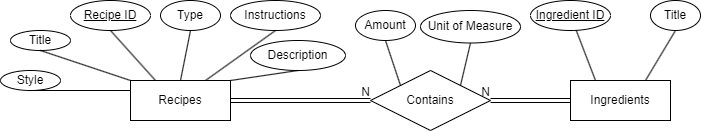

The diagram above was exported from draw.io. Its source (the exported page's mxGraphModel, read from the mxfile embedded in the PNG):
<mxGraphModel dx="1050" dy="589" grid="1" gridSize="10" guides="1" tooltips="1" connect="1" arrows="1" fold="1" page="1" pageScale="1" pageWidth="850" pageHeight="1100" math="0" shadow="0" extFonts="Permanent Marker^https://fonts.googleapis.com/css?family=Permanent+Marker">
  <root>
    <mxCell id="0" />
    <mxCell id="1" parent="0" />
    <mxCell id="4MVULh2HSJC91GMCFA8s-1" value="Recipes" style="whiteSpace=wrap;html=1;align=center;" vertex="1" parent="1">
      <mxGeometry x="170" y="300" width="100" height="40" as="geometry" />
    </mxCell>
    <mxCell id="4MVULh2HSJC91GMCFA8s-2" value="Contains" style="shape=rhombus;perimeter=rhombusPerimeter;whiteSpace=wrap;html=1;align=center;" vertex="1" parent="1">
      <mxGeometry x="410" y="290" width="120" height="60" as="geometry" />
    </mxCell>
    <mxCell id="4MVULh2HSJC91GMCFA8s-3" value="" style="shape=link;html=1;rounded=0;exitX=1;exitY=0.5;exitDx=0;exitDy=0;entryX=0;entryY=0.5;entryDx=0;entryDy=0;" edge="1" parent="1" source="4MVULh2HSJC91GMCFA8s-1" target="4MVULh2HSJC91GMCFA8s-2">
      <mxGeometry relative="1" as="geometry">
        <mxPoint x="340" y="310" as="sourcePoint" />
        <mxPoint x="500" y="310" as="targetPoint" />
      </mxGeometry>
    </mxCell>
    <mxCell id="4MVULh2HSJC91GMCFA8s-4" value="N" style="resizable=0;html=1;align=right;verticalAlign=bottom;" connectable="0" vertex="1" parent="4MVULh2HSJC91GMCFA8s-3">
      <mxGeometry x="1" relative="1" as="geometry" />
    </mxCell>
    <mxCell id="4MVULh2HSJC91GMCFA8s-5" value="Ingredients" style="whiteSpace=wrap;html=1;align=center;" vertex="1" parent="1">
      <mxGeometry x="610" y="300" width="100" height="40" as="geometry" />
    </mxCell>
    <mxCell id="4MVULh2HSJC91GMCFA8s-6" value="" style="shape=link;html=1;rounded=0;entryX=1;entryY=0.5;entryDx=0;entryDy=0;exitX=0;exitY=0.5;exitDx=0;exitDy=0;" edge="1" parent="1" source="4MVULh2HSJC91GMCFA8s-5" target="4MVULh2HSJC91GMCFA8s-2">
      <mxGeometry relative="1" as="geometry">
        <mxPoint x="340" y="310" as="sourcePoint" />
        <mxPoint x="500" y="310" as="targetPoint" />
      </mxGeometry>
    </mxCell>
    <mxCell id="4MVULh2HSJC91GMCFA8s-7" value="N" style="resizable=0;html=1;align=right;verticalAlign=bottom;" connectable="0" vertex="1" parent="4MVULh2HSJC91GMCFA8s-6">
      <mxGeometry x="1" relative="1" as="geometry" />
    </mxCell>
    <mxCell id="4MVULh2HSJC91GMCFA8s-8" value="Recipe ID" style="ellipse;whiteSpace=wrap;html=1;align=center;fontStyle=4;" vertex="1" parent="1">
      <mxGeometry x="110" y="220" width="80" height="30" as="geometry" />
    </mxCell>
    <mxCell id="4MVULh2HSJC91GMCFA8s-9" value="Title" style="ellipse;whiteSpace=wrap;html=1;align=center;" vertex="1" parent="1">
      <mxGeometry x="50" y="250" width="60" height="20" as="geometry" />
    </mxCell>
    <mxCell id="4MVULh2HSJC91GMCFA8s-10" value="Description" style="ellipse;whiteSpace=wrap;html=1;align=center;" vertex="1" parent="1">
      <mxGeometry x="290" y="260" width="95" height="30" as="geometry" />
    </mxCell>
    <mxCell id="4MVULh2HSJC91GMCFA8s-11" value="Instructions" style="ellipse;whiteSpace=wrap;html=1;align=center;" vertex="1" parent="1">
      <mxGeometry x="270" y="220" width="90" height="30" as="geometry" />
    </mxCell>
    <mxCell id="4MVULh2HSJC91GMCFA8s-12" value="Type" style="ellipse;whiteSpace=wrap;html=1;align=center;" vertex="1" parent="1">
      <mxGeometry x="200" y="220" width="60" height="30" as="geometry" />
    </mxCell>
    <mxCell id="4MVULh2HSJC91GMCFA8s-13" value="Style" style="ellipse;whiteSpace=wrap;html=1;align=center;" vertex="1" parent="1">
      <mxGeometry x="40" y="290" width="60" height="20" as="geometry" />
    </mxCell>
    <mxCell id="4MVULh2HSJC91GMCFA8s-14" value="Ingredient ID" style="ellipse;whiteSpace=wrap;html=1;align=center;fontStyle=4;" vertex="1" parent="1">
      <mxGeometry x="570" y="220" width="80" height="30" as="geometry" />
    </mxCell>
    <mxCell id="4MVULh2HSJC91GMCFA8s-15" value="" style="endArrow=none;html=1;rounded=0;exitX=0;exitY=0.25;exitDx=0;exitDy=0;entryX=0.5;entryY=1;entryDx=0;entryDy=0;" edge="1" parent="1" source="4MVULh2HSJC91GMCFA8s-1" target="4MVULh2HSJC91GMCFA8s-13">
      <mxGeometry relative="1" as="geometry">
        <mxPoint x="340" y="310" as="sourcePoint" />
        <mxPoint x="500" y="310" as="targetPoint" />
      </mxGeometry>
    </mxCell>
    <mxCell id="4MVULh2HSJC91GMCFA8s-16" value="" style="endArrow=none;html=1;rounded=0;exitX=0;exitY=0;exitDx=0;exitDy=0;entryX=0.5;entryY=1;entryDx=0;entryDy=0;" edge="1" parent="1" source="4MVULh2HSJC91GMCFA8s-1" target="4MVULh2HSJC91GMCFA8s-9">
      <mxGeometry relative="1" as="geometry">
        <mxPoint x="340" y="310" as="sourcePoint" />
        <mxPoint x="140" y="200" as="targetPoint" />
      </mxGeometry>
    </mxCell>
    <mxCell id="4MVULh2HSJC91GMCFA8s-17" value="" style="endArrow=none;html=1;rounded=0;exitX=0.25;exitY=0;exitDx=0;exitDy=0;entryX=0.5;entryY=1;entryDx=0;entryDy=0;" edge="1" parent="1" source="4MVULh2HSJC91GMCFA8s-1" target="4MVULh2HSJC91GMCFA8s-8">
      <mxGeometry relative="1" as="geometry">
        <mxPoint x="340" y="310" as="sourcePoint" />
        <mxPoint x="500" y="310" as="targetPoint" />
      </mxGeometry>
    </mxCell>
    <mxCell id="4MVULh2HSJC91GMCFA8s-18" value="" style="endArrow=none;html=1;rounded=0;exitX=0.5;exitY=1;exitDx=0;exitDy=0;entryX=0.5;entryY=0;entryDx=0;entryDy=0;" edge="1" parent="1" source="4MVULh2HSJC91GMCFA8s-12" target="4MVULh2HSJC91GMCFA8s-1">
      <mxGeometry relative="1" as="geometry">
        <mxPoint x="340" y="310" as="sourcePoint" />
        <mxPoint x="500" y="310" as="targetPoint" />
      </mxGeometry>
    </mxCell>
    <mxCell id="4MVULh2HSJC91GMCFA8s-19" value="" style="endArrow=none;html=1;rounded=0;exitX=0.75;exitY=0;exitDx=0;exitDy=0;entryX=0.5;entryY=1;entryDx=0;entryDy=0;" edge="1" parent="1" source="4MVULh2HSJC91GMCFA8s-1" target="4MVULh2HSJC91GMCFA8s-11">
      <mxGeometry relative="1" as="geometry">
        <mxPoint x="340" y="310" as="sourcePoint" />
        <mxPoint x="340" y="240" as="targetPoint" />
      </mxGeometry>
    </mxCell>
    <mxCell id="4MVULh2HSJC91GMCFA8s-20" value="" style="endArrow=none;html=1;rounded=0;exitX=1;exitY=0;exitDx=0;exitDy=0;entryX=0.5;entryY=1;entryDx=0;entryDy=0;" edge="1" parent="1" source="4MVULh2HSJC91GMCFA8s-1" target="4MVULh2HSJC91GMCFA8s-10">
      <mxGeometry relative="1" as="geometry">
        <mxPoint x="340" y="310" as="sourcePoint" />
        <mxPoint x="500" y="310" as="targetPoint" />
      </mxGeometry>
    </mxCell>
    <mxCell id="4MVULh2HSJC91GMCFA8s-21" value="Amount" style="ellipse;whiteSpace=wrap;html=1;align=center;" vertex="1" parent="1">
      <mxGeometry x="395" y="230" width="60" height="30" as="geometry" />
    </mxCell>
    <mxCell id="4MVULh2HSJC91GMCFA8s-22" value="" style="endArrow=none;html=1;rounded=0;entryX=0;entryY=0;entryDx=0;entryDy=0;exitX=0.5;exitY=1;exitDx=0;exitDy=0;" edge="1" parent="1" source="4MVULh2HSJC91GMCFA8s-21" target="4MVULh2HSJC91GMCFA8s-2">
      <mxGeometry relative="1" as="geometry">
        <mxPoint x="340" y="310" as="sourcePoint" />
        <mxPoint x="500" y="310" as="targetPoint" />
      </mxGeometry>
    </mxCell>
    <mxCell id="4MVULh2HSJC91GMCFA8s-23" value="" style="endArrow=none;html=1;rounded=0;entryX=1;entryY=0;entryDx=0;entryDy=0;exitX=0.5;exitY=1;exitDx=0;exitDy=0;" edge="1" parent="1" source="4MVULh2HSJC91GMCFA8s-24" target="4MVULh2HSJC91GMCFA8s-2">
      <mxGeometry relative="1" as="geometry">
        <mxPoint x="490" y="230" as="sourcePoint" />
        <mxPoint x="500" y="310" as="targetPoint" />
      </mxGeometry>
    </mxCell>
    <mxCell id="4MVULh2HSJC91GMCFA8s-24" value="Unit of Measure" style="ellipse;whiteSpace=wrap;html=1;align=center;" vertex="1" parent="1">
      <mxGeometry x="460" y="230" width="100" height="32.5" as="geometry" />
    </mxCell>
    <mxCell id="4MVULh2HSJC91GMCFA8s-25" value="Title" style="ellipse;whiteSpace=wrap;html=1;align=center;" vertex="1" parent="1">
      <mxGeometry x="690" y="220" width="50" height="30" as="geometry" />
    </mxCell>
    <mxCell id="4MVULh2HSJC91GMCFA8s-26" value="" style="endArrow=none;html=1;rounded=0;entryX=0.25;entryY=0;entryDx=0;entryDy=0;" edge="1" parent="1" source="4MVULh2HSJC91GMCFA8s-14" target="4MVULh2HSJC91GMCFA8s-5">
      <mxGeometry relative="1" as="geometry">
        <mxPoint x="340" y="310" as="sourcePoint" />
        <mxPoint x="500" y="310" as="targetPoint" />
      </mxGeometry>
    </mxCell>
    <mxCell id="4MVULh2HSJC91GMCFA8s-27" value="" style="endArrow=none;html=1;rounded=0;entryX=0.75;entryY=0;entryDx=0;entryDy=0;exitX=0.5;exitY=1;exitDx=0;exitDy=0;" edge="1" parent="1" source="4MVULh2HSJC91GMCFA8s-25" target="4MVULh2HSJC91GMCFA8s-5">
      <mxGeometry relative="1" as="geometry">
        <mxPoint x="340" y="310" as="sourcePoint" />
        <mxPoint x="500" y="310" as="targetPoint" />
      </mxGeometry>
    </mxCell>
  </root>
</mxGraphModel>